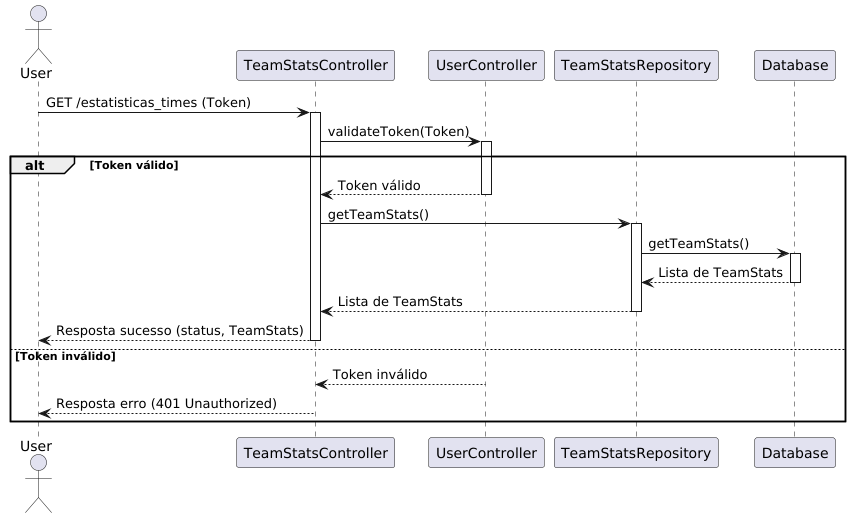

The diagram above was rendered by PlantUML. Its source (embedded in the PNG):
@startuml
actor User
participant TeamStatsController
participant UserController
participant TeamStatsRepository
participant Database

User -> TeamStatsController: GET /estatisticas_times (Token)
activate TeamStatsController

TeamStatsController -> UserController: validateToken(Token)
activate UserController

alt Token válido
    UserController --> TeamStatsController: Token válido
    deactivate UserController

    TeamStatsController -> TeamStatsRepository: getTeamStats()
    activate TeamStatsRepository

    TeamStatsRepository -> Database: getTeamStats()
    activate Database

    Database --> TeamStatsRepository: Lista de TeamStats
    deactivate Database

    TeamStatsRepository --> TeamStatsController: Lista de TeamStats
    deactivate TeamStatsRepository

    TeamStatsController --> User: Resposta sucesso (status, TeamStats)
    deactivate TeamStatsController
else Token inválido
    UserController --> TeamStatsController: Token inválido
    deactivate UserController

    TeamStatsController --> User: Resposta erro (401 Unauthorized)
    deactivate TeamStatsController
end
@enduml